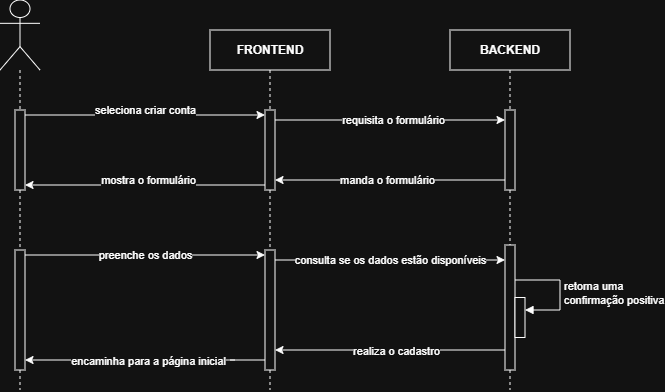

The diagram above was exported from draw.io. Its source (the exported page's mxGraphModel, read from the mxfile embedded in the PNG):
<mxGraphModel dx="832" dy="457" grid="1" gridSize="10" guides="1" tooltips="1" connect="1" arrows="1" fold="1" page="1" pageScale="1" pageWidth="827" pageHeight="1169" math="0" shadow="0">
  <root>
    <mxCell id="0" />
    <mxCell id="1" parent="0" />
    <mxCell id="BnucoKubCg4FmHRq8Ms2-21" parent="1" style="shape=umlLifeline;perimeter=lifelinePerimeter;whiteSpace=wrap;html=1;container=1;dropTarget=0;collapsible=0;recursiveResize=0;outlineConnect=0;portConstraint=eastwest;newEdgeStyle={&quot;curved&quot;:0,&quot;rounded&quot;:0};fontStyle=1" value="FRONTEND" vertex="1">
      <mxGeometry height="360" width="120" x="320" y="80" as="geometry" />
    </mxCell>
    <mxCell id="BnucoKubCg4FmHRq8Ms2-22" parent="BnucoKubCg4FmHRq8Ms2-21" style="html=1;points=[[0,0,0,0,5],[0,1,0,0,-5],[1,0,0,0,5],[1,1,0,0,-5]];perimeter=orthogonalPerimeter;outlineConnect=0;targetShapes=umlLifeline;portConstraint=eastwest;newEdgeStyle={&quot;curved&quot;:0,&quot;rounded&quot;:0};fontStyle=1" value="" vertex="1">
      <mxGeometry height="80" width="10" x="55" y="80" as="geometry" />
    </mxCell>
    <mxCell id="lf7V1lK2K8WYvtAI2P2U-4" parent="BnucoKubCg4FmHRq8Ms2-21" style="html=1;points=[[0,0,0,0,5],[0,1,0,0,-5],[1,0,0,0,5],[1,1,0,0,-5]];perimeter=orthogonalPerimeter;outlineConnect=0;targetShapes=umlLifeline;portConstraint=eastwest;newEdgeStyle={&quot;curved&quot;:0,&quot;rounded&quot;:0};fontStyle=1" value="" vertex="1">
      <mxGeometry height="120" width="10" x="55" y="220" as="geometry" />
    </mxCell>
    <mxCell id="BnucoKubCg4FmHRq8Ms2-23" parent="1" style="shape=umlLifeline;perimeter=lifelinePerimeter;whiteSpace=wrap;html=1;container=1;dropTarget=0;collapsible=0;recursiveResize=0;outlineConnect=0;portConstraint=eastwest;newEdgeStyle={&quot;curved&quot;:0,&quot;rounded&quot;:0};" value="&lt;b&gt;BACKEND&lt;/b&gt;" vertex="1">
      <mxGeometry height="360" width="120" x="560" y="80" as="geometry" />
    </mxCell>
    <mxCell id="BnucoKubCg4FmHRq8Ms2-24" parent="BnucoKubCg4FmHRq8Ms2-23" style="html=1;points=[[0,0,0,0,5],[0,1,0,0,-5],[1,0,0,0,5],[1,1,0,0,-5]];perimeter=orthogonalPerimeter;outlineConnect=0;targetShapes=umlLifeline;portConstraint=eastwest;newEdgeStyle={&quot;curved&quot;:0,&quot;rounded&quot;:0};" value="" vertex="1">
      <mxGeometry height="80" width="10" x="55" y="80" as="geometry" />
    </mxCell>
    <mxCell id="lf7V1lK2K8WYvtAI2P2U-26" parent="BnucoKubCg4FmHRq8Ms2-23" style="html=1;points=[[0,0,0,0,5],[0,1,0,0,-5],[1,0,0,0,5],[1,1,0,0,-5]];perimeter=orthogonalPerimeter;outlineConnect=0;targetShapes=umlLifeline;portConstraint=eastwest;newEdgeStyle={&quot;curved&quot;:0,&quot;rounded&quot;:0};fontStyle=1" value="" vertex="1">
      <mxGeometry height="125" width="10" x="55" y="215" as="geometry" />
    </mxCell>
    <mxCell id="lf7V1lK2K8WYvtAI2P2U-63" edge="1" parent="BnucoKubCg4FmHRq8Ms2-23" style="html=1;align=left;spacingLeft=2;endArrow=block;rounded=0;edgeStyle=orthogonalEdgeStyle;curved=0;rounded=0;" target="lf7V1lK2K8WYvtAI2P2U-69" value="&lt;span style=&quot;text-align: center;&quot;&gt;retorna uma&amp;nbsp;&lt;/span&gt;&lt;div&gt;&lt;span style=&quot;text-align: center;&quot;&gt;confirmação positiva&lt;/span&gt;&lt;/div&gt;">
      <mxGeometry relative="1" x="0.0472" as="geometry">
        <mxPoint as="offset" />
        <Array as="points">
          <mxPoint x="110" y="250" />
          <mxPoint x="110" y="280" />
        </Array>
        <mxPoint x="65" y="250" as="sourcePoint" />
        <mxPoint x="80" y="280" as="targetPoint" />
      </mxGeometry>
    </mxCell>
    <mxCell id="lf7V1lK2K8WYvtAI2P2U-69" parent="BnucoKubCg4FmHRq8Ms2-23" style="html=1;points=[[0,0,0,0,5],[0,1,0,0,-5],[1,0,0,0,5],[1,1,0,0,-5]];perimeter=orthogonalPerimeter;outlineConnect=0;targetShapes=umlLifeline;portConstraint=eastwest;newEdgeStyle={&quot;curved&quot;:0,&quot;rounded&quot;:0};" value="" vertex="1">
      <mxGeometry height="40" width="10" x="65" y="267.5" as="geometry" />
    </mxCell>
    <mxCell id="BnucoKubCg4FmHRq8Ms2-30" parent="1" style="shape=umlLifeline;perimeter=lifelinePerimeter;whiteSpace=wrap;html=1;container=1;dropTarget=0;collapsible=0;recursiveResize=0;outlineConnect=0;portConstraint=eastwest;newEdgeStyle={&quot;curved&quot;:0,&quot;rounded&quot;:0};participant=umlActor;size=70;" value="" vertex="1">
      <mxGeometry height="390" width="40" x="110" y="50" as="geometry" />
    </mxCell>
    <mxCell id="lf7V1lK2K8WYvtAI2P2U-5" parent="BnucoKubCg4FmHRq8Ms2-30" style="html=1;points=[[0,0,0,0,5],[0,1,0,0,-5],[1,0,0,0,5],[1,1,0,0,-5]];perimeter=orthogonalPerimeter;outlineConnect=0;targetShapes=umlLifeline;portConstraint=eastwest;newEdgeStyle={&quot;curved&quot;:0,&quot;rounded&quot;:0};fontStyle=1" value="" vertex="1">
      <mxGeometry height="120" width="10" x="15" y="250" as="geometry" />
    </mxCell>
    <mxCell id="lf7V1lK2K8WYvtAI2P2U-15" parent="BnucoKubCg4FmHRq8Ms2-30" style="html=1;points=[[0,0,0,0,5],[0,1,0,0,-5],[1,0,0,0,5],[1,1,0,0,-5]];perimeter=orthogonalPerimeter;outlineConnect=0;targetShapes=umlLifeline;portConstraint=eastwest;newEdgeStyle={&quot;curved&quot;:0,&quot;rounded&quot;:0};fontStyle=1" value="" vertex="1">
      <mxGeometry height="80" width="10" x="15" y="110" as="geometry" />
    </mxCell>
    <mxCell id="lf7V1lK2K8WYvtAI2P2U-6" edge="1" parent="1" source="lf7V1lK2K8WYvtAI2P2U-5" style="edgeStyle=orthogonalEdgeStyle;rounded=0;orthogonalLoop=1;jettySize=auto;html=1;curved=0;exitX=1;exitY=0;exitDx=0;exitDy=5;exitPerimeter=0;entryX=0;entryY=0;entryDx=0;entryDy=5;entryPerimeter=0;" target="lf7V1lK2K8WYvtAI2P2U-4">
      <mxGeometry relative="1" as="geometry" />
    </mxCell>
    <mxCell id="lf7V1lK2K8WYvtAI2P2U-22" connectable="0" parent="lf7V1lK2K8WYvtAI2P2U-6" style="edgeLabel;html=1;align=center;verticalAlign=middle;resizable=0;points=[];" value="preenche os dados" vertex="1">
      <mxGeometry relative="1" x="-0.0174" as="geometry">
        <mxPoint x="2" as="offset" />
      </mxGeometry>
    </mxCell>
    <mxCell id="lf7V1lK2K8WYvtAI2P2U-16" edge="1" parent="1" source="lf7V1lK2K8WYvtAI2P2U-15" style="edgeStyle=orthogonalEdgeStyle;rounded=0;orthogonalLoop=1;jettySize=auto;html=1;curved=0;exitX=1;exitY=0;exitDx=0;exitDy=5;exitPerimeter=0;entryX=0;entryY=0;entryDx=0;entryDy=5;entryPerimeter=0;" target="BnucoKubCg4FmHRq8Ms2-22">
      <mxGeometry relative="1" as="geometry" />
    </mxCell>
    <mxCell id="lf7V1lK2K8WYvtAI2P2U-18" connectable="0" parent="lf7V1lK2K8WYvtAI2P2U-16" style="edgeLabel;html=1;align=center;verticalAlign=middle;resizable=0;points=[];" value="seleciona criar conta" vertex="1">
      <mxGeometry relative="1" x="-0.0174" y="-1" as="geometry">
        <mxPoint x="2" y="-6" as="offset" />
      </mxGeometry>
    </mxCell>
    <mxCell id="lf7V1lK2K8WYvtAI2P2U-17" edge="1" parent="1" source="BnucoKubCg4FmHRq8Ms2-22" style="edgeStyle=orthogonalEdgeStyle;rounded=0;orthogonalLoop=1;jettySize=auto;html=1;curved=0;exitX=0;exitY=1;exitDx=0;exitDy=-5;exitPerimeter=0;entryX=1;entryY=1;entryDx=0;entryDy=-5;entryPerimeter=0;" target="lf7V1lK2K8WYvtAI2P2U-15">
      <mxGeometry relative="1" as="geometry" />
    </mxCell>
    <mxCell id="lf7V1lK2K8WYvtAI2P2U-21" connectable="0" parent="lf7V1lK2K8WYvtAI2P2U-17" style="edgeLabel;html=1;align=center;verticalAlign=middle;resizable=0;points=[];" value="mostra o formulário" vertex="1">
      <mxGeometry relative="1" x="-0.0348" y="1" as="geometry">
        <mxPoint x="-1" y="-6" as="offset" />
      </mxGeometry>
    </mxCell>
    <mxCell id="lf7V1lK2K8WYvtAI2P2U-27" edge="1" parent="1" style="edgeStyle=orthogonalEdgeStyle;rounded=0;orthogonalLoop=1;jettySize=auto;html=1;curved=0;exitX=1;exitY=0;exitDx=0;exitDy=5;exitPerimeter=0;" target="lf7V1lK2K8WYvtAI2P2U-26">
      <mxGeometry relative="1" as="geometry">
        <Array as="points">
          <mxPoint x="500" y="310" />
          <mxPoint x="500" y="310" />
        </Array>
        <mxPoint x="385" y="310" as="sourcePoint" />
        <mxPoint x="615" y="310" as="targetPoint" />
      </mxGeometry>
    </mxCell>
    <mxCell id="lf7V1lK2K8WYvtAI2P2U-41" connectable="0" parent="lf7V1lK2K8WYvtAI2P2U-27" style="edgeLabel;html=1;align=center;verticalAlign=middle;resizable=0;points=[];" value="consulta se os dados estão disponíveis" vertex="1">
      <mxGeometry relative="1" x="-0.0696" as="geometry">
        <mxPoint x="8" as="offset" />
      </mxGeometry>
    </mxCell>
    <mxCell id="lf7V1lK2K8WYvtAI2P2U-32" edge="1" parent="1" source="BnucoKubCg4FmHRq8Ms2-22" style="endArrow=classic;html=1;rounded=0;" target="BnucoKubCg4FmHRq8Ms2-24" value="">
      <mxGeometry height="50" relative="1" width="50" as="geometry">
        <Array as="points">
          <mxPoint x="610" y="170" />
        </Array>
        <mxPoint x="430" y="160" as="sourcePoint" />
        <mxPoint x="480" y="110" as="targetPoint" />
      </mxGeometry>
    </mxCell>
    <mxCell id="lf7V1lK2K8WYvtAI2P2U-33" connectable="0" parent="lf7V1lK2K8WYvtAI2P2U-32" style="edgeLabel;html=1;align=center;verticalAlign=middle;resizable=0;points=[];" value="requisita o formulário" vertex="1">
      <mxGeometry relative="1" x="0.0222" as="geometry">
        <mxPoint as="offset" />
      </mxGeometry>
    </mxCell>
    <mxCell id="lf7V1lK2K8WYvtAI2P2U-39" edge="1" parent="1" source="BnucoKubCg4FmHRq8Ms2-24" style="endArrow=classic;html=1;rounded=0;" target="BnucoKubCg4FmHRq8Ms2-22" value="">
      <mxGeometry height="50" relative="1" width="50" as="geometry">
        <Array as="points">
          <mxPoint x="510" y="230" />
          <mxPoint x="520" y="230" />
          <mxPoint x="400" y="230" />
        </Array>
        <mxPoint x="610" y="230" as="sourcePoint" />
        <mxPoint x="380" y="230" as="targetPoint" />
      </mxGeometry>
    </mxCell>
    <mxCell id="lf7V1lK2K8WYvtAI2P2U-40" connectable="0" parent="lf7V1lK2K8WYvtAI2P2U-39" style="edgeLabel;html=1;align=center;verticalAlign=middle;resizable=0;points=[];" value="manda o formulário" vertex="1">
      <mxGeometry relative="1" x="0.104" as="geometry">
        <mxPoint as="offset" />
      </mxGeometry>
    </mxCell>
    <mxCell id="lf7V1lK2K8WYvtAI2P2U-50" edge="1" parent="1" style="endArrow=classic;html=1;rounded=0;" target="lf7V1lK2K8WYvtAI2P2U-4" value="">
      <mxGeometry height="50" relative="1" width="50" as="geometry">
        <Array as="points">
          <mxPoint x="390" y="400" />
        </Array>
        <mxPoint x="610" y="400" as="sourcePoint" />
        <mxPoint x="440" y="380" as="targetPoint" />
      </mxGeometry>
    </mxCell>
    <mxCell id="lf7V1lK2K8WYvtAI2P2U-52" connectable="0" parent="lf7V1lK2K8WYvtAI2P2U-50" style="edgeLabel;html=1;align=center;verticalAlign=middle;resizable=0;points=[];" value="realiza o cadastro" vertex="1">
      <mxGeometry relative="1" x="-0.0693" y="1" as="geometry">
        <mxPoint as="offset" />
      </mxGeometry>
    </mxCell>
    <mxCell id="lf7V1lK2K8WYvtAI2P2U-51" edge="1" parent="1" style="endArrow=none;html=1;rounded=0;" target="lf7V1lK2K8WYvtAI2P2U-26" value="">
      <mxGeometry height="50" relative="1" width="50" as="geometry">
        <mxPoint x="610" y="400" as="sourcePoint" />
        <mxPoint x="620" y="370" as="targetPoint" />
      </mxGeometry>
    </mxCell>
    <mxCell id="lf7V1lK2K8WYvtAI2P2U-64" edge="1" parent="1" style="endArrow=classic;html=1;rounded=0;" value="">
      <mxGeometry height="50" relative="1" width="50" as="geometry">
        <mxPoint x="345" y="410" as="sourcePoint" />
        <mxPoint x="135" y="410" as="targetPoint" />
      </mxGeometry>
    </mxCell>
    <mxCell id="lf7V1lK2K8WYvtAI2P2U-68" connectable="0" parent="lf7V1lK2K8WYvtAI2P2U-64" style="edgeLabel;html=1;align=center;verticalAlign=middle;resizable=0;points=[];" value="encaminha para a página inicial" vertex="1">
      <mxGeometry relative="1" x="-0.1646" y="1" as="geometry">
        <mxPoint as="offset" />
      </mxGeometry>
    </mxCell>
    <mxCell id="lf7V1lK2K8WYvtAI2P2U-66" edge="1" parent="1" style="endArrow=none;html=1;rounded=0;" value="">
      <mxGeometry height="50" relative="1" width="50" as="geometry">
        <mxPoint x="340" y="410" as="sourcePoint" />
        <mxPoint x="375" y="410" as="targetPoint" />
      </mxGeometry>
    </mxCell>
  </root>
</mxGraphModel>